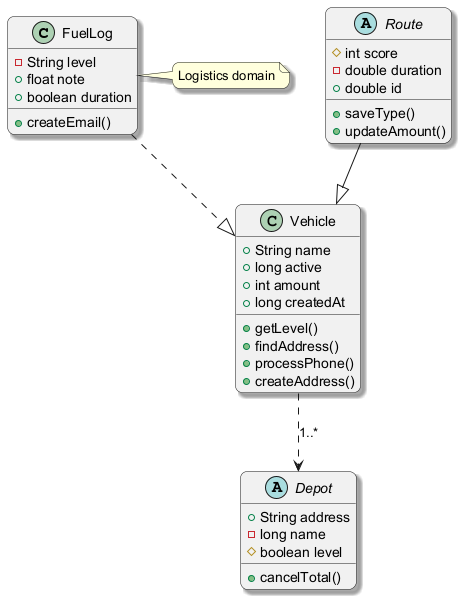

The diagram above was rendered by PlantUML. Its source (embedded in the PNG):
@startuml
skinparam backgroundColor #FFFFFF
skinparam roundCorner 15
skinparam shadowing true
class FuelLog {
  -String level
  +float note
  +boolean duration
  +createEmail()
}
class Vehicle {
  +String name
  +long active
  +int amount
  +long createdAt
  +getLevel()
  +findAddress()
  +processPhone()
  +createAddress()
}
abstract class Depot {
  +String address
  -long name
  #boolean level
  +cancelTotal()
}
abstract class Route {
  #int score
  -double duration
  +double id
  +saveType()
  +updateAmount()
}
FuelLog ..|> Vehicle
Vehicle ..> Depot : "1..*"
Route --|> Vehicle
note right of FuelLog : Logistics domain
@enduml